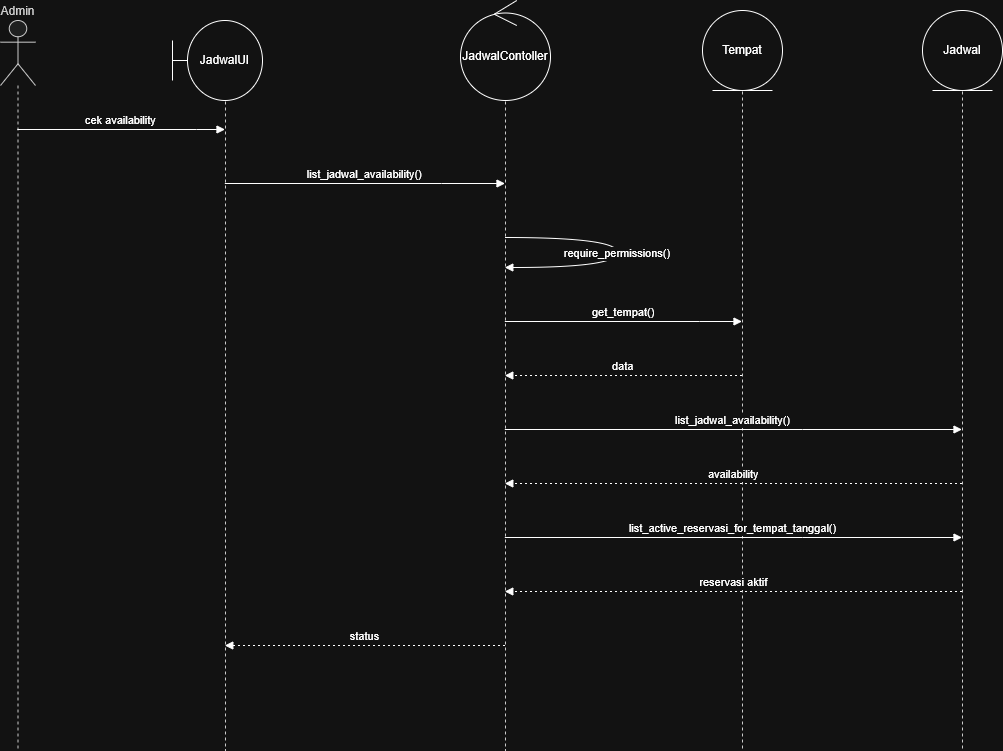

The diagram above was exported from draw.io. Its source (the exported page's mxGraphModel, read from the mxfile embedded in the PNG):
<mxGraphModel dx="1465" dy="772" grid="1" gridSize="10" guides="1" tooltips="1" connect="1" arrows="1" fold="1" page="1" pageScale="1" pageWidth="850" pageHeight="1100" math="0" shadow="0">
  <root>
    <mxCell id="0" />
    <mxCell id="1" parent="0" />
    <mxCell id="RWeuI9voiLEa1GbcXY6--1" parent="1" style="shape=umlLifeline;perimeter=lifelinePerimeter;whiteSpace=wrap;container=1;dropTarget=0;collapsible=0;recursiveResize=0;outlineConnect=0;portConstraint=eastwest;newEdgeStyle={&quot;edgeStyle&quot;:&quot;elbowEdgeStyle&quot;,&quot;elbow&quot;:&quot;vertical&quot;,&quot;curved&quot;:0,&quot;rounded&quot;:0};participant=umlActor;verticalAlign=bottom;labelPosition=center;verticalLabelPosition=top;align=center;size=65;fillColor=light-dark(#eeeeee,#1f2020);strokeColor=light-dark(#999999,#cccccc);fontColor=light-dark(#333333,#cccccc);" value="Admin" vertex="1">
      <mxGeometry height="730" width="35" x="20" y="20" as="geometry" />
    </mxCell>
    <mxCell id="RWeuI9voiLEa1GbcXY6--2" parent="1" style="shape=umlLifeline;perimeter=lifelinePerimeter;whiteSpace=wrap;container=1;dropTarget=0;collapsible=0;recursiveResize=0;outlineConnect=0;portConstraint=eastwest;newEdgeStyle={&quot;edgeStyle&quot;:&quot;elbowEdgeStyle&quot;,&quot;elbow&quot;:&quot;vertical&quot;,&quot;curved&quot;:0,&quot;rounded&quot;:0};size=65;fillColor=light-dark(#eeeeee,#1f2020);strokeColor=light-dark(#999999,#cccccc);fontColor=light-dark(#333333,#cccccc);" value="" vertex="1">
      <mxGeometry height="720" width="10" x="240" y="30" as="geometry" />
    </mxCell>
    <mxCell id="RWeuI9voiLEa1GbcXY6--3" parent="1" style="shape=umlLifeline;perimeter=lifelinePerimeter;whiteSpace=wrap;container=1;dropTarget=0;collapsible=0;recursiveResize=0;outlineConnect=0;portConstraint=eastwest;newEdgeStyle={&quot;edgeStyle&quot;:&quot;elbowEdgeStyle&quot;,&quot;elbow&quot;:&quot;vertical&quot;,&quot;curved&quot;:0,&quot;rounded&quot;:0};size=65;fillColor=light-dark(#eeeeee,#1f2020);strokeColor=light-dark(#999999,#cccccc);fontColor=light-dark(#333333,#cccccc);" value="" vertex="1">
      <mxGeometry height="720" width="30" x="510" y="30" as="geometry" />
    </mxCell>
    <mxCell id="RWeuI9voiLEa1GbcXY6--4" parent="1" style="shape=umlLifeline;perimeter=lifelinePerimeter;whiteSpace=wrap;container=1;dropTarget=0;collapsible=0;recursiveResize=0;outlineConnect=0;portConstraint=eastwest;newEdgeStyle={&quot;edgeStyle&quot;:&quot;elbowEdgeStyle&quot;,&quot;elbow&quot;:&quot;vertical&quot;,&quot;curved&quot;:0,&quot;rounded&quot;:0};size=65;fillColor=light-dark(#eeeeee,#1f2020);strokeColor=light-dark(#999999,#cccccc);fontColor=light-dark(#333333,#cccccc);" value="&lt;&lt;entity&gt;&gt; Tempat" vertex="1">
      <mxGeometry height="730" width="16" x="754" y="20" as="geometry" />
    </mxCell>
    <mxCell id="RWeuI9voiLEa1GbcXY6--5" parent="1" style="shape=umlLifeline;perimeter=lifelinePerimeter;whiteSpace=wrap;container=1;dropTarget=0;collapsible=0;recursiveResize=0;outlineConnect=0;portConstraint=eastwest;newEdgeStyle={&quot;edgeStyle&quot;:&quot;elbowEdgeStyle&quot;,&quot;elbow&quot;:&quot;vertical&quot;,&quot;curved&quot;:0,&quot;rounded&quot;:0};size=65;fillColor=light-dark(#eeeeee,#1f2020);strokeColor=light-dark(#999999,#cccccc);fontColor=light-dark(#333333,#cccccc);" value="&lt;&lt;entity&gt;&gt; Jadwal" vertex="1">
      <mxGeometry height="730" width="36" x="964" y="20" as="geometry" />
    </mxCell>
    <mxCell id="RWeuI9voiLEa1GbcXY6--6" edge="1" parent="1" source="RWeuI9voiLEa1GbcXY6--1" style="verticalAlign=bottom;edgeStyle=elbowEdgeStyle;elbow=vertical;curved=0;rounded=0;endArrow=block;" target="RWeuI9voiLEa1GbcXY6--2" value="cek availability">
      <mxGeometry relative="1" as="geometry">
        <Array as="points">
          <mxPoint x="216" y="129" />
        </Array>
      </mxGeometry>
    </mxCell>
    <mxCell id="RWeuI9voiLEa1GbcXY6--7" edge="1" parent="1" source="RWeuI9voiLEa1GbcXY6--2" style="verticalAlign=bottom;edgeStyle=elbowEdgeStyle;elbow=vertical;curved=0;rounded=0;endArrow=block;" target="RWeuI9voiLEa1GbcXY6--3" value="list_jadwal_availability()">
      <mxGeometry relative="1" as="geometry">
        <Array as="points">
          <mxPoint x="461" y="183" />
        </Array>
      </mxGeometry>
    </mxCell>
    <mxCell id="RWeuI9voiLEa1GbcXY6--8" edge="1" parent="1" source="RWeuI9voiLEa1GbcXY6--3" style="curved=1;endArrow=block;rounded=0;" target="RWeuI9voiLEa1GbcXY6--3" value="require_permissions()">
      <mxGeometry relative="1" as="geometry">
        <Array as="points">
          <mxPoint x="637" y="237" />
          <mxPoint x="637" y="267" />
        </Array>
      </mxGeometry>
    </mxCell>
    <mxCell id="RWeuI9voiLEa1GbcXY6--9" edge="1" parent="1" source="RWeuI9voiLEa1GbcXY6--3" style="verticalAlign=bottom;edgeStyle=elbowEdgeStyle;elbow=vertical;curved=0;rounded=0;endArrow=block;" target="RWeuI9voiLEa1GbcXY6--4" value="get_tempat()">
      <mxGeometry relative="1" as="geometry">
        <Array as="points">
          <mxPoint x="719" y="321" />
        </Array>
      </mxGeometry>
    </mxCell>
    <mxCell id="RWeuI9voiLEa1GbcXY6--10" edge="1" parent="1" source="RWeuI9voiLEa1GbcXY6--4" style="verticalAlign=bottom;edgeStyle=elbowEdgeStyle;elbow=vertical;curved=0;rounded=0;dashed=1;dashPattern=2 3;endArrow=block;" target="RWeuI9voiLEa1GbcXY6--3" value="data">
      <mxGeometry relative="1" as="geometry">
        <Array as="points">
          <mxPoint x="722" y="375" />
        </Array>
      </mxGeometry>
    </mxCell>
    <mxCell id="RWeuI9voiLEa1GbcXY6--11" edge="1" parent="1" source="RWeuI9voiLEa1GbcXY6--3" style="verticalAlign=bottom;edgeStyle=elbowEdgeStyle;elbow=vertical;curved=0;rounded=0;endArrow=block;" target="RWeuI9voiLEa1GbcXY6--5" value="list_jadwal_availability()">
      <mxGeometry relative="1" as="geometry">
        <Array as="points">
          <mxPoint x="822" y="429" />
        </Array>
      </mxGeometry>
    </mxCell>
    <mxCell id="RWeuI9voiLEa1GbcXY6--12" edge="1" parent="1" source="RWeuI9voiLEa1GbcXY6--5" style="verticalAlign=bottom;edgeStyle=elbowEdgeStyle;elbow=vertical;curved=0;rounded=0;dashed=1;dashPattern=2 3;endArrow=block;" target="RWeuI9voiLEa1GbcXY6--3" value="availability">
      <mxGeometry relative="1" as="geometry">
        <Array as="points">
          <mxPoint x="825" y="483" />
        </Array>
      </mxGeometry>
    </mxCell>
    <mxCell id="RWeuI9voiLEa1GbcXY6--13" edge="1" parent="1" source="RWeuI9voiLEa1GbcXY6--3" style="verticalAlign=bottom;edgeStyle=elbowEdgeStyle;elbow=vertical;curved=0;rounded=0;endArrow=block;" target="RWeuI9voiLEa1GbcXY6--5" value="list_active_reservasi_for_tempat_tanggal()">
      <mxGeometry relative="1" as="geometry">
        <Array as="points">
          <mxPoint x="822" y="537" />
        </Array>
      </mxGeometry>
    </mxCell>
    <mxCell id="RWeuI9voiLEa1GbcXY6--14" edge="1" parent="1" source="RWeuI9voiLEa1GbcXY6--5" style="verticalAlign=bottom;edgeStyle=elbowEdgeStyle;elbow=vertical;curved=0;rounded=0;dashed=1;dashPattern=2 3;endArrow=block;" target="RWeuI9voiLEa1GbcXY6--3" value="reservasi aktif">
      <mxGeometry relative="1" as="geometry">
        <Array as="points">
          <mxPoint x="825" y="591" />
        </Array>
      </mxGeometry>
    </mxCell>
    <mxCell id="RWeuI9voiLEa1GbcXY6--15" edge="1" parent="1" source="RWeuI9voiLEa1GbcXY6--3" style="verticalAlign=bottom;edgeStyle=elbowEdgeStyle;elbow=vertical;curved=0;rounded=0;dashed=1;dashPattern=2 3;endArrow=block;" target="RWeuI9voiLEa1GbcXY6--2" value="status">
      <mxGeometry relative="1" as="geometry">
        <Array as="points">
          <mxPoint x="464" y="645" />
        </Array>
      </mxGeometry>
    </mxCell>
    <mxCell id="RWeuI9voiLEa1GbcXY6--16" parent="1" style="ellipse;shape=umlEntity;whiteSpace=wrap;html=1;" value="Tempat" vertex="1">
      <mxGeometry height="80" width="80" x="722" y="10" as="geometry" />
    </mxCell>
    <mxCell id="RWeuI9voiLEa1GbcXY6--17" parent="1" style="ellipse;shape=umlControl;whiteSpace=wrap;html=1;" value="JadwalContoller" vertex="1">
      <mxGeometry height="100" width="90" x="480" as="geometry" />
    </mxCell>
    <mxCell id="RWeuI9voiLEa1GbcXY6--18" parent="1" style="shape=umlBoundary;whiteSpace=wrap;html=1;" value="JadwalUI" vertex="1">
      <mxGeometry height="80" width="90" x="192" y="20" as="geometry" />
    </mxCell>
    <mxCell id="RWeuI9voiLEa1GbcXY6--19" parent="1" style="ellipse;shape=umlEntity;whiteSpace=wrap;html=1;" value="Jadwal" vertex="1">
      <mxGeometry height="80" width="80" x="942" y="10" as="geometry" />
    </mxCell>
  </root>
</mxGraphModel>